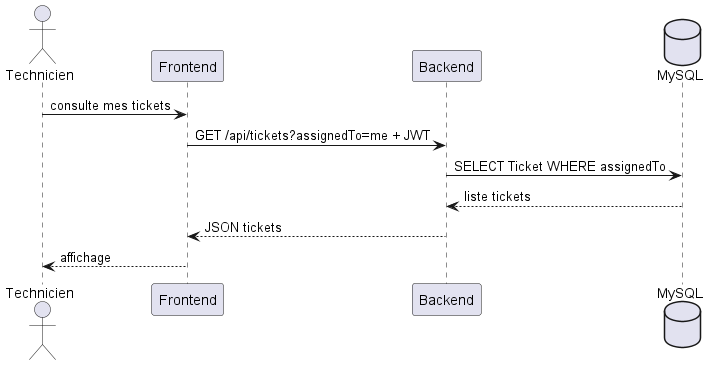

The diagram above was rendered by PlantUML. Its source (embedded in the PNG):
@startuml
actor Technicien
participant Frontend
participant Backend
database MySQL
Technicien -> Frontend : consulte mes tickets
Frontend -> Backend : GET /api/tickets?assignedTo=me + JWT
Backend -> MySQL : SELECT Ticket WHERE assignedTo
MySQL --> Backend : liste tickets
Backend --> Frontend : JSON tickets
Frontend --> Technicien : affichage
@enduml